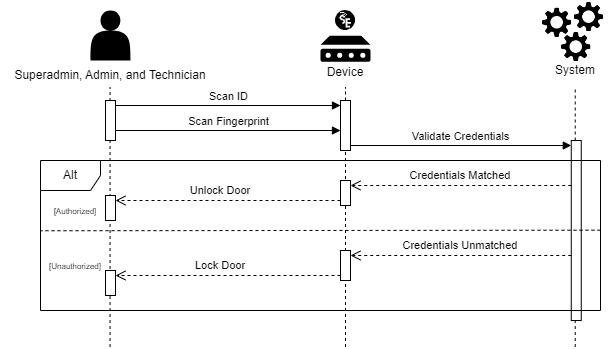

The diagram above was exported from draw.io. Its source (the exported page's mxGraphModel, read from the mxfile embedded in the PNG):
<mxGraphModel dx="875" dy="435" grid="1" gridSize="10" guides="1" tooltips="1" connect="1" arrows="1" fold="1" page="1" pageScale="1" pageWidth="850" pageHeight="1100" math="0" shadow="0">
  <root>
    <mxCell id="0" />
    <mxCell id="1" parent="0" />
    <mxCell id="pSKDqc_Fh7g2AIIlK4Uc-46" value="" style="html=1;points=[[0,0,0,0,5],[0,1,0,0,-5],[1,0,0,0,5],[1,1,0,0,-5]];perimeter=orthogonalPerimeter;outlineConnect=0;targetShapes=umlLifeline;portConstraint=eastwest;newEdgeStyle={&quot;curved&quot;:0,&quot;rounded&quot;:0};" vertex="1" parent="1">
      <mxGeometry x="650.76" y="200" width="10" height="180" as="geometry" />
    </mxCell>
    <mxCell id="pSKDqc_Fh7g2AIIlK4Uc-32" value="" style="endArrow=none;dashed=1;html=1;rounded=0;" edge="1" parent="1" source="pSKDqc_Fh7g2AIIlK4Uc-44">
      <mxGeometry width="50" height="50" relative="1" as="geometry">
        <mxPoint x="425" y="406.5" as="sourcePoint" />
        <mxPoint x="425" y="146.5" as="targetPoint" />
      </mxGeometry>
    </mxCell>
    <mxCell id="pSKDqc_Fh7g2AIIlK4Uc-33" value="" style="endArrow=none;dashed=1;html=1;rounded=0;" edge="1" parent="1" source="pSKDqc_Fh7g2AIIlK4Uc-46">
      <mxGeometry width="50" height="50" relative="1" as="geometry">
        <mxPoint x="670" y="180" as="sourcePoint" />
        <mxPoint x="654.7299999999999" y="146.5" as="targetPoint" />
      </mxGeometry>
    </mxCell>
    <mxCell id="pSKDqc_Fh7g2AIIlK4Uc-37" value="" style="group" vertex="1" connectable="0" parent="1">
      <mxGeometry x="160" y="70" width="220" height="76.5" as="geometry" />
    </mxCell>
    <mxCell id="pSKDqc_Fh7g2AIIlK4Uc-2" value="" style="shape=actor;whiteSpace=wrap;html=1;fillColor=#000000;strokeColor=none;" vertex="1" parent="pSKDqc_Fh7g2AIIlK4Uc-37">
      <mxGeometry x="10" width="40" height="50" as="geometry" />
    </mxCell>
    <mxCell id="pSKDqc_Fh7g2AIIlK4Uc-28" value="Superadmin, Admin, and Technician" style="text;strokeColor=none;align=center;fillColor=none;html=1;verticalAlign=middle;whiteSpace=wrap;rounded=0;" vertex="1" parent="pSKDqc_Fh7g2AIIlK4Uc-37">
      <mxGeometry x="-80" y="50" width="220" height="30" as="geometry" />
    </mxCell>
    <mxCell id="pSKDqc_Fh7g2AIIlK4Uc-38" value="" style="group" vertex="1" connectable="0" parent="1">
      <mxGeometry x="620" y="60" width="70" height="85" as="geometry" />
    </mxCell>
    <mxCell id="pSKDqc_Fh7g2AIIlK4Uc-22" value="" style="group" vertex="1" connectable="0" parent="pSKDqc_Fh7g2AIIlK4Uc-38">
      <mxGeometry width="70" height="63.5" as="geometry" />
    </mxCell>
    <mxCell id="pSKDqc_Fh7g2AIIlK4Uc-12" value="" style="shape=image;verticalLabelPosition=bottom;labelBackgroundColor=default;verticalAlign=top;aspect=fixed;imageAspect=0;image=data:image/png,(base64 omitted: 10764 chars);" vertex="1" parent="pSKDqc_Fh7g2AIIlK4Uc-22">
      <mxGeometry y="5.594713656387666" width="33.33981526494896" height="33.33981526494896" as="geometry" />
    </mxCell>
    <mxCell id="pSKDqc_Fh7g2AIIlK4Uc-17" value="" style="shape=image;verticalLabelPosition=bottom;labelBackgroundColor=default;verticalAlign=top;aspect=fixed;imageAspect=0;image=data:image/png,(base64 omitted: 10764 chars);" vertex="1" parent="pSKDqc_Fh7g2AIIlK4Uc-22">
      <mxGeometry x="19.090909090909093" y="29.931718061674008" width="33.33981526494896" height="33.33981526494896" as="geometry" />
    </mxCell>
    <mxCell id="pSKDqc_Fh7g2AIIlK4Uc-18" value="" style="shape=image;verticalLabelPosition=bottom;labelBackgroundColor=default;verticalAlign=top;aspect=fixed;imageAspect=0;image=data:image/png,(base64 omitted: 10764 chars);" vertex="1" parent="pSKDqc_Fh7g2AIIlK4Uc-22">
      <mxGeometry x="31.818181818181824" width="33.33981526494896" height="33.33981526494896" as="geometry" />
    </mxCell>
    <mxCell id="pSKDqc_Fh7g2AIIlK4Uc-29" value="System" style="text;strokeColor=none;align=center;fillColor=none;html=1;verticalAlign=middle;whiteSpace=wrap;rounded=0;" vertex="1" parent="pSKDqc_Fh7g2AIIlK4Uc-38">
      <mxGeometry x="5" y="55" width="60" height="30" as="geometry" />
    </mxCell>
    <mxCell id="pSKDqc_Fh7g2AIIlK4Uc-41" value="" style="endArrow=none;dashed=1;html=1;rounded=0;" edge="1" parent="1">
      <mxGeometry width="50" height="50" relative="1" as="geometry">
        <mxPoint x="189.55" y="406.5" as="sourcePoint" />
        <mxPoint x="189.55" y="146.5" as="targetPoint" />
      </mxGeometry>
    </mxCell>
    <mxCell id="pSKDqc_Fh7g2AIIlK4Uc-42" value="" style="html=1;points=[[0,0,0,0,5],[0,1,0,0,-5],[1,0,0,0,5],[1,1,0,0,-5]];perimeter=orthogonalPerimeter;outlineConnect=0;targetShapes=umlLifeline;portConstraint=eastwest;newEdgeStyle={&quot;curved&quot;:0,&quot;rounded&quot;:0};" vertex="1" parent="1">
      <mxGeometry x="185" y="160" width="10" height="40" as="geometry" />
    </mxCell>
    <mxCell id="pSKDqc_Fh7g2AIIlK4Uc-45" value="" style="endArrow=none;dashed=1;html=1;rounded=0;" edge="1" parent="1" target="pSKDqc_Fh7g2AIIlK4Uc-44">
      <mxGeometry width="50" height="50" relative="1" as="geometry">
        <mxPoint x="425" y="406.5" as="sourcePoint" />
        <mxPoint x="425" y="146.5" as="targetPoint" />
      </mxGeometry>
    </mxCell>
    <mxCell id="pSKDqc_Fh7g2AIIlK4Uc-44" value="" style="html=1;points=[[0,0,0,0,5],[0,1,0,0,-5],[1,0,0,0,5],[1,1,0,0,-5]];perimeter=orthogonalPerimeter;outlineConnect=0;targetShapes=umlLifeline;portConstraint=eastwest;newEdgeStyle={&quot;curved&quot;:0,&quot;rounded&quot;:0};" vertex="1" parent="1">
      <mxGeometry x="420" y="160" width="10" height="50" as="geometry" />
    </mxCell>
    <mxCell id="pSKDqc_Fh7g2AIIlK4Uc-55" value="" style="group" vertex="1" connectable="0" parent="1">
      <mxGeometry x="395" y="70" width="60" height="76.5" as="geometry" />
    </mxCell>
    <mxCell id="pSKDqc_Fh7g2AIIlK4Uc-53" value="" style="group" vertex="1" connectable="0" parent="pSKDqc_Fh7g2AIIlK4Uc-55">
      <mxGeometry x="5" width="50" height="51.25" as="geometry" />
    </mxCell>
    <mxCell id="pSKDqc_Fh7g2AIIlK4Uc-51" value="" style="sketch=0;aspect=fixed;pointerEvents=1;shadow=0;dashed=0;html=1;strokeColor=none;labelPosition=center;verticalLabelPosition=bottom;verticalAlign=top;align=center;fillColor=#000000;shape=mxgraph.mscae.enterprise.device" vertex="1" parent="pSKDqc_Fh7g2AIIlK4Uc-53">
      <mxGeometry y="25.25" width="50" height="26" as="geometry" />
    </mxCell>
    <mxCell id="pSKDqc_Fh7g2AIIlK4Uc-52" value="" style="shape=image;verticalLabelPosition=bottom;labelBackgroundColor=default;verticalAlign=top;aspect=fixed;imageAspect=0;image=data:image/svg+xml,(base64 omitted: 2580 chars);" vertex="1" parent="pSKDqc_Fh7g2AIIlK4Uc-53">
      <mxGeometry x="15" width="20" height="20" as="geometry" />
    </mxCell>
    <mxCell id="pSKDqc_Fh7g2AIIlK4Uc-54" value="Device" style="text;strokeColor=none;align=center;fillColor=none;html=1;verticalAlign=middle;whiteSpace=wrap;rounded=0;" vertex="1" parent="pSKDqc_Fh7g2AIIlK4Uc-55">
      <mxGeometry y="46.5" width="60" height="30" as="geometry" />
    </mxCell>
    <mxCell id="pSKDqc_Fh7g2AIIlK4Uc-56" value="Scan ID" style="html=1;verticalAlign=bottom;endArrow=block;curved=0;rounded=0;exitX=1;exitY=0;exitDx=0;exitDy=5;exitPerimeter=0;entryX=0;entryY=0;entryDx=0;entryDy=5;entryPerimeter=0;" edge="1" parent="1" source="pSKDqc_Fh7g2AIIlK4Uc-42" target="pSKDqc_Fh7g2AIIlK4Uc-44">
      <mxGeometry width="80" relative="1" as="geometry">
        <mxPoint x="360" y="220" as="sourcePoint" />
        <mxPoint x="440" y="220" as="targetPoint" />
      </mxGeometry>
    </mxCell>
    <mxCell id="pSKDqc_Fh7g2AIIlK4Uc-69" value="Scan Fingerprint" style="html=1;verticalAlign=bottom;endArrow=block;curved=0;rounded=0;" edge="1" parent="1">
      <mxGeometry width="80" relative="1" as="geometry">
        <mxPoint x="195" y="190" as="sourcePoint" />
        <mxPoint x="420" y="190" as="targetPoint" />
      </mxGeometry>
    </mxCell>
    <mxCell id="pSKDqc_Fh7g2AIIlK4Uc-70" value="Validate Credentials" style="html=1;verticalAlign=bottom;endArrow=block;curved=0;rounded=0;entryX=0;entryY=0;entryDx=0;entryDy=5;entryPerimeter=0;" edge="1" parent="1" source="pSKDqc_Fh7g2AIIlK4Uc-44" target="pSKDqc_Fh7g2AIIlK4Uc-46">
      <mxGeometry width="80" relative="1" as="geometry">
        <mxPoint x="350" y="190" as="sourcePoint" />
        <mxPoint x="430" y="190" as="targetPoint" />
      </mxGeometry>
    </mxCell>
    <mxCell id="pSKDqc_Fh7g2AIIlK4Uc-83" value="" style="endArrow=none;dashed=1;html=1;rounded=0;" edge="1" parent="1" target="pSKDqc_Fh7g2AIIlK4Uc-46">
      <mxGeometry width="50" height="50" relative="1" as="geometry">
        <mxPoint x="654.7299999999999" y="406.5" as="sourcePoint" />
        <mxPoint x="654.7299999999999" y="210" as="targetPoint" />
      </mxGeometry>
    </mxCell>
    <mxCell id="pSKDqc_Fh7g2AIIlK4Uc-71" value="Alt" style="shape=umlFrame;whiteSpace=wrap;html=1;pointerEvents=0;" vertex="1" parent="1">
      <mxGeometry x="120" y="220" width="560" height="150" as="geometry" />
    </mxCell>
    <mxCell id="pSKDqc_Fh7g2AIIlK4Uc-74" value="" style="endArrow=none;dashed=1;html=1;rounded=0;exitX=0.999;exitY=0.5;exitDx=0;exitDy=0;exitPerimeter=0;entryX=-0.001;entryY=0.504;entryDx=0;entryDy=0;entryPerimeter=0;" edge="1" parent="1">
      <mxGeometry width="50" height="50" relative="1" as="geometry">
        <mxPoint x="680" y="289.69" as="sourcePoint" />
        <mxPoint x="120.00000000000006" y="290.24999999999994" as="targetPoint" />
      </mxGeometry>
    </mxCell>
    <mxCell id="pSKDqc_Fh7g2AIIlK4Uc-75" value="&lt;font style=&quot;font-size: 8px;&quot;&gt;[Authorized]&lt;/font&gt;" style="text;strokeColor=none;align=center;fillColor=none;html=1;verticalAlign=middle;whiteSpace=wrap;rounded=0;" vertex="1" parent="1">
      <mxGeometry x="130" y="255" width="50" height="30" as="geometry" />
    </mxCell>
    <mxCell id="pSKDqc_Fh7g2AIIlK4Uc-76" value="&lt;font style=&quot;font-size: 8px;&quot;&gt;[Unauthorized]&lt;/font&gt;" style="text;strokeColor=none;align=center;fillColor=none;html=1;verticalAlign=middle;whiteSpace=wrap;rounded=0;" vertex="1" parent="1">
      <mxGeometry x="130" y="310" width="50" height="30" as="geometry" />
    </mxCell>
    <mxCell id="pSKDqc_Fh7g2AIIlK4Uc-86" value="" style="html=1;verticalAlign=bottom;endArrow=open;dashed=1;endSize=8;curved=0;rounded=0;entryX=1;entryY=0;entryDx=0;entryDy=5;entryPerimeter=0;exitX=0;exitY=1;exitDx=0;exitDy=-5;exitPerimeter=0;" edge="1" parent="1" source="pSKDqc_Fh7g2AIIlK4Uc-92" target="pSKDqc_Fh7g2AIIlK4Uc-85">
      <mxGeometry relative="1" as="geometry">
        <mxPoint x="410" y="258" as="sourcePoint" />
        <mxPoint x="190" y="260" as="targetPoint" />
      </mxGeometry>
    </mxCell>
    <mxCell id="pSKDqc_Fh7g2AIIlK4Uc-85" value="" style="html=1;points=[[0,0,0,0,5],[0,1,0,0,-5],[1,0,0,0,5],[1,1,0,0,-5]];perimeter=orthogonalPerimeter;outlineConnect=0;targetShapes=umlLifeline;portConstraint=eastwest;newEdgeStyle={&quot;curved&quot;:0,&quot;rounded&quot;:0};" vertex="1" parent="1">
      <mxGeometry x="185" y="255" width="10" height="25" as="geometry" />
    </mxCell>
    <mxCell id="pSKDqc_Fh7g2AIIlK4Uc-88" value="" style="html=1;verticalAlign=bottom;endArrow=open;dashed=1;endSize=8;curved=0;rounded=0;entryX=1;entryY=0;entryDx=0;entryDy=5;entryPerimeter=0;exitX=0;exitY=1;exitDx=0;exitDy=-5;exitPerimeter=0;" edge="1" parent="1" source="pSKDqc_Fh7g2AIIlK4Uc-96" target="pSKDqc_Fh7g2AIIlK4Uc-87">
      <mxGeometry relative="1" as="geometry">
        <mxPoint x="410" y="320" as="sourcePoint" />
        <mxPoint x="190" y="330" as="targetPoint" />
      </mxGeometry>
    </mxCell>
    <mxCell id="pSKDqc_Fh7g2AIIlK4Uc-87" value="" style="html=1;points=[[0,0,0,0,5],[0,1,0,0,-5],[1,0,0,0,5],[1,1,0,0,-5]];perimeter=orthogonalPerimeter;outlineConnect=0;targetShapes=umlLifeline;portConstraint=eastwest;newEdgeStyle={&quot;curved&quot;:0,&quot;rounded&quot;:0};" vertex="1" parent="1">
      <mxGeometry x="185" y="330" width="10" height="25" as="geometry" />
    </mxCell>
    <mxCell id="pSKDqc_Fh7g2AIIlK4Uc-89" value="" style="html=1;verticalAlign=bottom;endArrow=open;dashed=1;endSize=8;curved=0;rounded=0;entryX=1;entryY=0;entryDx=0;entryDy=5;entryPerimeter=0;" edge="1" parent="1" source="pSKDqc_Fh7g2AIIlK4Uc-46" target="pSKDqc_Fh7g2AIIlK4Uc-92">
      <mxGeometry relative="1" as="geometry">
        <mxPoint x="650.76" y="249.31" as="sourcePoint" />
        <mxPoint x="430" y="249.31" as="targetPoint" />
      </mxGeometry>
    </mxCell>
    <mxCell id="pSKDqc_Fh7g2AIIlK4Uc-90" value="&lt;font style=&quot;font-size: 11px;&quot;&gt;Credentials Matched&lt;/font&gt;" style="text;strokeColor=none;align=center;fillColor=none;html=1;verticalAlign=middle;whiteSpace=wrap;rounded=0;" vertex="1" parent="1">
      <mxGeometry x="470" y="220" width="140" height="30" as="geometry" />
    </mxCell>
    <mxCell id="pSKDqc_Fh7g2AIIlK4Uc-92" value="" style="html=1;points=[[0,0,0,0,5],[0,1,0,0,-5],[1,0,0,0,5],[1,1,0,0,-5]];perimeter=orthogonalPerimeter;outlineConnect=0;targetShapes=umlLifeline;portConstraint=eastwest;newEdgeStyle={&quot;curved&quot;:0,&quot;rounded&quot;:0};" vertex="1" parent="1">
      <mxGeometry x="420" y="240" width="10" height="25" as="geometry" />
    </mxCell>
    <mxCell id="pSKDqc_Fh7g2AIIlK4Uc-94" value="&lt;font style=&quot;font-size: 11px;&quot;&gt;Unlock Door&lt;/font&gt;" style="text;strokeColor=none;align=center;fillColor=none;html=1;verticalAlign=middle;whiteSpace=wrap;rounded=0;" vertex="1" parent="1">
      <mxGeometry x="260" y="235" width="80" height="30" as="geometry" />
    </mxCell>
    <mxCell id="pSKDqc_Fh7g2AIIlK4Uc-95" value="" style="html=1;verticalAlign=bottom;endArrow=open;dashed=1;endSize=8;curved=0;rounded=0;entryX=1;entryY=0;entryDx=0;entryDy=5;entryPerimeter=0;" edge="1" parent="1" source="pSKDqc_Fh7g2AIIlK4Uc-46" target="pSKDqc_Fh7g2AIIlK4Uc-96">
      <mxGeometry relative="1" as="geometry">
        <mxPoint x="651" y="310" as="sourcePoint" />
        <mxPoint x="430" y="310" as="targetPoint" />
      </mxGeometry>
    </mxCell>
    <mxCell id="pSKDqc_Fh7g2AIIlK4Uc-96" value="" style="html=1;points=[[0,0,0,0,5],[0,1,0,0,-5],[1,0,0,0,5],[1,1,0,0,-5]];perimeter=orthogonalPerimeter;outlineConnect=0;targetShapes=umlLifeline;portConstraint=eastwest;newEdgeStyle={&quot;curved&quot;:0,&quot;rounded&quot;:0};" vertex="1" parent="1">
      <mxGeometry x="420" y="310" width="10" height="30" as="geometry" />
    </mxCell>
    <mxCell id="pSKDqc_Fh7g2AIIlK4Uc-97" value="&lt;font style=&quot;font-size: 11px;&quot;&gt;Lock Door&lt;/font&gt;" style="text;strokeColor=none;align=center;fillColor=none;html=1;verticalAlign=middle;whiteSpace=wrap;rounded=0;" vertex="1" parent="1">
      <mxGeometry x="270" y="310" width="60" height="30" as="geometry" />
    </mxCell>
    <mxCell id="pSKDqc_Fh7g2AIIlK4Uc-98" value="&lt;font style=&quot;font-size: 11px;&quot;&gt;Credentials Unmatched&lt;/font&gt;" style="text;strokeColor=none;align=center;fillColor=none;html=1;verticalAlign=middle;whiteSpace=wrap;rounded=0;" vertex="1" parent="1">
      <mxGeometry x="475" y="290" width="130" height="30" as="geometry" />
    </mxCell>
  </root>
</mxGraphModel>